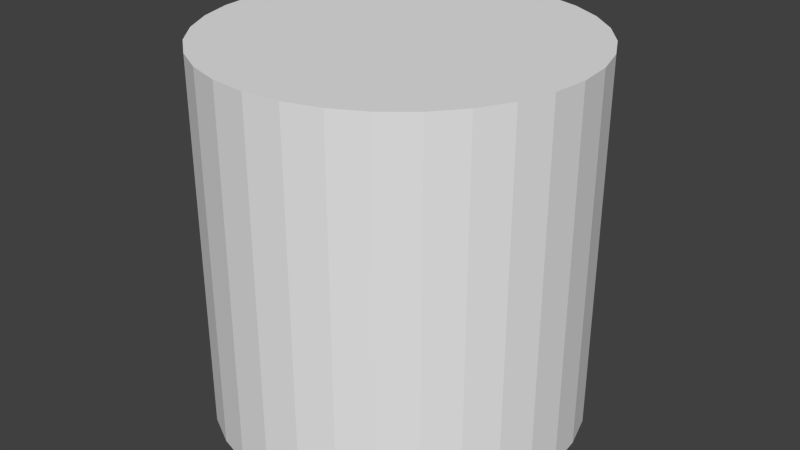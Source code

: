 # Source: cylinder.blend  (saved by Blender 2.73.0; exported with 4.5.12 LTS)
import bpy
from mathutils import Matrix  # noqa: F401  (used for matrix-valued properties, if any)

bpy.ops.wm.read_factory_settings(use_empty=True)
scene = bpy.context.scene
scene.name = 'Scene'

# ---- collections
col_collection_1 = bpy.data.collections.new('Collection 1'); scene.collection.children.link(col_collection_1)

# ---- world
world_world = bpy.data.worlds.new('World'); scene.world = world_world
world_world.color = (0.05088, 0.05088, 0.05088)
world_world.use_sun_shadow = False
world_world.sun_shadow_jitter_overblur = 0.0
world_world.cycles.sampling_method = 'MANUAL'
world_world.cycles.sample_map_resolution = 256

# ---- meshes
me_cylinder = bpy.data.meshes.new('Cylinder')
me_cylinder.from_pydata([(0.0, 1.0, -1.0), (0.0, 1.0, 1.0), (0.1951, 0.9808, -1.0), (0.1951, 0.9808, 1.0), (0.3827, 0.9239, -1.0), (0.3827, 0.9239, 1.0), (0.5556, 0.8315, -1.0), (0.5556, 0.8315, 1.0), (0.7071, 0.7071, -1.0), (0.7071, 0.7071, 1.0), (0.8315, 0.5556, -1.0), (0.8315, 0.5556, 1.0), (0.9239, 0.3827, -1.0), (0.9239, 0.3827, 1.0), (0.9808, 0.1951, -1.0), (0.9808, 0.1951, 1.0), (1.0, 7.55e-08, -1.0), (1.0, 7.55e-08, 1.0), (0.9808, -0.1951, -1.0), (0.9808, -0.1951, 1.0), (0.9239, -0.3827, -1.0), (0.9239, -0.3827, 1.0), (0.8315, -0.5556, -1.0), (0.8315, -0.5556, 1.0), (0.7071, -0.7071, -1.0), (0.7071, -0.7071, 1.0), (0.5556, -0.8315, -1.0), (0.5556, -0.8315, 1.0), (0.3827, -0.9239, -1.0), (0.3827, -0.9239, 1.0), (0.1951, -0.9808, -1.0), (0.1951, -0.9808, 1.0), (-3.258e-07, -1.0, -1.0), (-3.258e-07, -1.0, 1.0), (-0.1951, -0.9808, -1.0), (-0.1951, -0.9808, 1.0), (-0.3827, -0.9239, -1.0), (-0.3827, -0.9239, 1.0), (-0.5556, -0.8315, -1.0), (-0.5556, -0.8315, 1.0), (-0.7071, -0.7071, -1.0), (-0.7071, -0.7071, 1.0), (-0.8315, -0.5556, -1.0), (-0.8315, -0.5556, 1.0), (-0.9239, -0.3827, -1.0), (-0.9239, -0.3827, 1.0), (-0.9808, -0.1951, -1.0), (-0.9808, -0.1951, 1.0), (-1.0, 9.656e-07, -1.0), (-1.0, 9.656e-07, 1.0), (-0.9808, 0.1951, -1.0), (-0.9808, 0.1951, 1.0), (-0.9239, 0.3827, -1.0), (-0.9239, 0.3827, 1.0), (-0.8315, 0.5556, -1.0), (-0.8315, 0.5556, 1.0), (-0.7071, 0.7071, -1.0), (-0.7071, 0.7071, 1.0), (-0.5556, 0.8315, -1.0), (-0.5556, 0.8315, 1.0), (-0.3827, 0.9239, -1.0), (-0.3827, 0.9239, 1.0), (-0.1951, 0.9808, -1.0), (-0.1951, 0.9808, 1.0)], [], [(0, 1, 3, 2), (2, 3, 5, 4), (4, 5, 7, 6), (6, 7, 9, 8), (8, 9, 11, 10), (10, 11, 13, 12), (12, 13, 15, 14), (14, 15, 17, 16), (16, 17, 19, 18), (18, 19, 21, 20), (20, 21, 23, 22), (22, 23, 25, 24), (24, 25, 27, 26), (26, 27, 29, 28), (28, 29, 31, 30), (30, 31, 33, 32), (32, 33, 35, 34), (34, 35, 37, 36), (36, 37, 39, 38), (38, 39, 41, 40), (40, 41, 43, 42), (42, 43, 45, 44), (44, 45, 47, 46), (46, 47, 49, 48), (48, 49, 51, 50), (50, 51, 53, 52), (52, 53, 55, 54), (54, 55, 57, 56), (56, 57, 59, 58), (58, 59, 61, 60), (3, 1, 63, 61, 59, 57, 55, 53, 51, 49, 47, 45, 43, 41, 39, 37, 35, 33, 31, 29, 27, 25, 23, 21, 19, 17, 15, 13, 11, 9, 7, 5), (62, 63, 1, 0), (60, 61, 63, 62), (0, 2, 4, 6, 8, 10, 12, 14, 16, 18, 20, 22, 24, 26, 28, 30, 32, 34, 36, 38, 40, 42, 44, 46, 48, 50, 52, 54, 56, 58, 60, 62)])
_uv = me_cylinder.uv_layers.new(name='UVMap')
_uv.uv.foreach_set('vector', [0.6361, 0.375, 0.3173, 0.375, 0.3173, 0.3438, 0.6361, 0.3438, 0.6361, 0.3438, 0.3173, 0.3438, 0.3173, 0.3125, 0.6361, 0.3125, 0.6361, 0.3125, 0.3173, 0.3125, 0.3173, 0.2813, 0.6361, 0.2813, 0.6361, 0.2813, 0.3173, 0.2813, 0.3173, 0.25, 0.6361, 0.25, 0.6361, 0.25, 0.3173, 0.25, 0.3173, 0.2188, 0.6361, 0.2188, 0.6361, 0.2188, 0.3173, 0.2188, 0.3173, 0.1876, 0.6361, 0.1876, 0.6361, 0.1876, 0.3173, 0.1876, 0.3173, 0.1563, 0.6361, 0.1563, 0.6361, 0.1563, 0.3173, 0.1563, 0.3173, 0.1251, 0.6361, 0.1251, 0.6361, 0.1251, 0.3173, 0.1251, 0.3173, 0.09383, 0.6361, 0.09383, 0.6361, 0.09383, 0.3173, 0.09383, 0.3173, 0.06259, 0.6361, 0.06259, 0.6361, 0.06259, 0.3173, 0.06259, 0.3173, 0.03134, 0.6361, 0.03134, 0.6361, 0.03134, 0.3173, 0.03134, 0.3173, 9.937e-05, 0.6361, 9.762e-05, 0.6361, 0.9999, 0.3173, 0.9999, 0.3173, 0.9687, 0.6361, 0.9687, 0.6361, 0.9687, 0.3173, 0.9687, 0.3173, 0.9374, 0.6361, 0.9374, 0.6361, 0.9374, 0.3173, 0.9374, 0.3173, 0.9062, 0.6361, 0.9062, 0.6361, 0.9062, 0.3173, 0.9062, 0.3173, 0.8749, 0.6361, 0.8749, 0.6361, 0.8749, 0.3173, 0.8749, 0.3173, 0.8437, 0.6361, 0.8437, 0.6361, 0.8437, 0.3173, 0.8437, 0.3173, 0.8124, 0.6361, 0.8124, 0.6361, 0.8124, 0.3173, 0.8124, 0.3173, 0.7812, 0.6361, 0.7812, 0.6361, 0.7812, 0.3173, 0.7812, 0.3173, 0.75, 0.6361, 0.75, 0.6361, 0.75, 0.3173, 0.75, 0.3173, 0.7187, 0.6361, 0.7187, 0.6361, 0.7187, 0.3173, 0.7187, 0.3173, 0.6875, 0.6361, 0.6875, 0.6361, 0.6875, 0.3173, 0.6875, 0.3173, 0.6562, 0.6361, 0.6562, 0.6361, 0.6562, 0.3173, 0.6562, 0.3173, 0.625, 0.6361, 0.625, 0.6361, 0.625, 0.3173, 0.625, 0.3173, 0.5937, 0.6361, 0.5937, 0.6361, 0.5937, 0.3173, 0.5937, 0.3173, 0.5625, 0.6361, 0.5625, 0.6361, 0.5625, 0.3173, 0.5625, 0.3173, 0.5312, 0.6361, 0.5312, 0.6361, 0.5312, 0.3173, 0.5312, 0.3173, 0.5, 0.6361, 0.5, 0.6361, 0.5, 0.3173, 0.5, 0.3173, 0.4688, 0.6361, 0.4688, 0.6361, 0.4688, 0.3173, 0.4688, 0.3173, 0.4375, 0.6361, 0.4375, 0.2338, 0.3751, 0.2598, 0.3924, 0.2819, 0.4145, 0.2993, 0.4405, 0.3112, 0.4694, 0.3173, 0.5, 0.3173, 0.5312, 0.3112, 0.5619, 0.2993, 0.5908, 0.2819, 0.6167, 0.2598, 0.6388, 0.2338, 0.6562, 0.205, 0.6681, 0.1743, 0.6742, 0.1431, 0.6742, 0.1124, 0.6681, 0.08358, 0.6562, 0.0576, 0.6388, 0.03551, 0.6167, 0.01815, 0.5908, 0.006193, 0.5619, 9.762e-05, 0.5312, 9.77e-05, 0.5, 0.006193, 0.4694, 0.01815, 0.4405, 0.03551, 0.4145, 0.0576, 0.3924, 0.08358, 0.3751, 0.1124, 0.3631, 0.1431, 0.357, 0.1743, 0.357, 0.205, 0.3631, 0.6361, 0.4063, 0.3173, 0.4063, 0.3173, 0.375, 0.6361, 0.375, 0.6361, 0.4375, 0.3173, 0.4375, 0.3173, 0.4063, 0.6361, 0.4063, 0.6936, 0.3924, 0.7196, 0.3751, 0.7484, 0.3631, 0.7791, 0.357, 0.8103, 0.357, 0.841, 0.3631, 0.8698, 0.3751, 0.8958, 0.3924, 0.9179, 0.4145, 0.9353, 0.4405, 0.9472, 0.4694, 0.9533, 0.5, 0.9533, 0.5312, 0.9472, 0.5619, 0.9353, 0.5908, 0.9179, 0.6167, 0.8958, 0.6388, 0.8698, 0.6562, 0.841, 0.6681, 0.8103, 0.6742, 0.7791, 0.6742, 0.7484, 0.6681, 0.7196, 0.6562, 0.6936, 0.6388, 0.6715, 0.6167, 0.6541, 0.5908, 0.6422, 0.5619, 0.6361, 0.5312, 0.6361, 0.5, 0.6422, 0.4694, 0.6541, 0.4405, 0.6715, 0.4145])
me_cylinder.use_remesh_preserve_volume = False
me_cylinder.use_remesh_preserve_attributes = False
me_cylinder.use_mirror_vertex_groups = False
me_cylinder.update()

# ---- objects
ob_cylinder = bpy.data.objects.new('Cylinder', me_cylinder)

# ---- transforms, parenting, visibility, modifiers, constraints
ob_cylinder.location = (0.0, 0.0, 0.0)
ob_cylinder.lineart.crease_threshold = 0.0

# ---- collection membership
col_collection_1.objects.link(ob_cylinder)

# ---- scene / render settings (as saved in the file)
scene.frame_start = 1; scene.frame_end = 250; scene.frame_set(1)
scene.render.engine = 'BLENDER_EEVEE_NEXT'
scene.render.resolution_percentage = 50
scene.render.dither_intensity = 0.0
scene.cycles.use_denoising = False
scene.cycles.samples = 10
scene.cycles.sampling_pattern = 'TABULATED_SOBOL'
scene.cycles.light_sampling_threshold = 0.0
scene.cycles.use_adaptive_sampling = False
scene.cycles.use_light_tree = False
scene.cycles.blur_glossy = 0.0
scene.cycles.pixel_filter_type = 'GAUSSIAN'
scene.cycles.sample_clamp_indirect = 0.0
scene.view_settings.view_transform = 'Standard'
bpy.context.view_layer.update()

# ---- added for rendering (the .blend has no active camera and no usable light): camera, sun
cam_auto = bpy.data.cameras.new('AutoCamera')
cam_auto.lens = 50.0
cam_auto.sensor_width = 36.0
cam_auto.clip_end = 1000.0
ob_auto_camera = bpy.data.objects.new('AutoCamera', cam_auto)
scene.collection.objects.link(ob_auto_camera)
ob_auto_camera.location = (3.20507, -3.84609, 2.56406)
ob_auto_camera.rotation_euler = (1.09748, -7.21219e-08, 0.694738)
scene.camera = ob_auto_camera
light_auto_sun = bpy.data.lights.new('AutoSun', 'SUN')
light_auto_sun.energy = 3.0
light_auto_sun.angle = 0.0523599
ob_auto_sun = bpy.data.objects.new('AutoSun', light_auto_sun)
scene.collection.objects.link(ob_auto_sun)
ob_auto_sun.rotation_euler = (0.872665, 0.174533, 0.523599)
bpy.context.view_layer.update()
